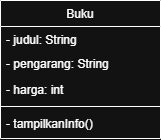

The diagram above was exported from draw.io. Its source (the exported page's mxGraphModel, read from the mxfile embedded in the PNG):
<mxGraphModel dx="512" dy="562" grid="1" gridSize="10" guides="1" tooltips="1" connect="1" arrows="1" fold="1" page="1" pageScale="1" pageWidth="827" pageHeight="1169" math="0" shadow="0">
  <root>
    <mxCell id="WIyWlLk6GJQsqaUBKTNV-0" />
    <mxCell id="WIyWlLk6GJQsqaUBKTNV-1" parent="WIyWlLk6GJQsqaUBKTNV-0" />
    <mxCell id="zkfFHV4jXpPFQw0GAbJ--0" parent="WIyWlLk6GJQsqaUBKTNV-1" style="swimlane;fontStyle=0;align=center;verticalAlign=top;childLayout=stackLayout;horizontal=1;startSize=26;horizontalStack=0;resizeParent=1;resizeLast=0;collapsible=1;marginBottom=0;rounded=0;shadow=0;strokeWidth=1;" value="Buku" vertex="1">
      <mxGeometry height="138" width="160" x="220" y="120" as="geometry">
        <mxRectangle height="26" width="160" x="220" y="120" as="alternateBounds" />
      </mxGeometry>
    </mxCell>
    <mxCell id="zkfFHV4jXpPFQw0GAbJ--1" parent="zkfFHV4jXpPFQw0GAbJ--0" style="text;align=left;verticalAlign=top;spacingLeft=4;spacingRight=4;overflow=hidden;rotatable=0;points=[[0,0.5],[1,0.5]];portConstraint=eastwest;" value="- judul: String" vertex="1">
      <mxGeometry height="24" width="160" y="26" as="geometry" />
    </mxCell>
    <mxCell id="zkfFHV4jXpPFQw0GAbJ--2" parent="zkfFHV4jXpPFQw0GAbJ--0" style="text;align=left;verticalAlign=top;spacingLeft=4;spacingRight=4;overflow=hidden;rotatable=0;points=[[0,0.5],[1,0.5]];portConstraint=eastwest;rounded=0;shadow=0;html=0;" value="- pengarang: String" vertex="1">
      <mxGeometry height="26" width="160" y="50" as="geometry" />
    </mxCell>
    <mxCell id="zkfFHV4jXpPFQw0GAbJ--3" parent="zkfFHV4jXpPFQw0GAbJ--0" style="text;align=left;verticalAlign=top;spacingLeft=4;spacingRight=4;overflow=hidden;rotatable=0;points=[[0,0.5],[1,0.5]];portConstraint=eastwest;rounded=0;shadow=0;html=0;" value="- harga: int" vertex="1">
      <mxGeometry height="26" width="160" y="76" as="geometry" />
    </mxCell>
    <mxCell id="zkfFHV4jXpPFQw0GAbJ--4" parent="zkfFHV4jXpPFQw0GAbJ--0" style="line;html=1;strokeWidth=1;align=left;verticalAlign=middle;spacingTop=-1;spacingLeft=3;spacingRight=3;rotatable=0;labelPosition=right;points=[];portConstraint=eastwest;" value="" vertex="1">
      <mxGeometry height="8" width="160" y="102" as="geometry" />
    </mxCell>
    <mxCell id="zkfFHV4jXpPFQw0GAbJ--5" parent="zkfFHV4jXpPFQw0GAbJ--0" style="text;align=left;verticalAlign=top;spacingLeft=4;spacingRight=4;overflow=hidden;rotatable=0;points=[[0,0.5],[1,0.5]];portConstraint=eastwest;" value="- tampilkanInfo()" vertex="1">
      <mxGeometry height="26" width="160" y="110" as="geometry" />
    </mxCell>
  </root>
</mxGraphModel>